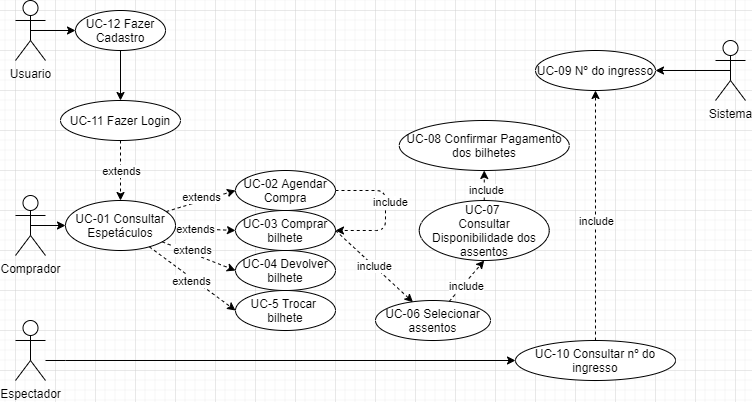

The diagram above was exported from draw.io. Its source (the exported page's mxGraphModel, read from the mxfile embedded in the PNG):
<mxGraphModel dx="1086" dy="806" grid="1" gridSize="10" guides="1" tooltips="1" connect="1" arrows="1" fold="1" page="1" pageScale="1" pageWidth="827" pageHeight="1169" math="0" shadow="0">
  <root>
    <mxCell id="0" />
    <mxCell id="1" parent="0" />
    <mxCell id="toa2WGwT4FeXp0XHdrh8-7" style="edgeStyle=orthogonalEdgeStyle;rounded=0;orthogonalLoop=1;jettySize=auto;html=1;exitX=0.5;exitY=0.5;exitDx=0;exitDy=0;exitPerimeter=0;entryX=0;entryY=0.5;entryDx=0;entryDy=0;" parent="1" source="cGc0BOFs8YVtISKk8wBs-3" target="toa2WGwT4FeXp0XHdrh8-1" edge="1">
      <mxGeometry relative="1" as="geometry" />
    </mxCell>
    <mxCell id="cGc0BOFs8YVtISKk8wBs-3" value="Usuario" style="shape=umlActor;verticalLabelPosition=bottom;verticalAlign=top;html=1;outlineConnect=0;" parent="1" vertex="1">
      <mxGeometry x="40" y="30" width="30" height="60" as="geometry" />
    </mxCell>
    <mxCell id="toa2WGwT4FeXp0XHdrh8-8" style="edgeStyle=orthogonalEdgeStyle;rounded=0;orthogonalLoop=1;jettySize=auto;html=1;exitX=0.5;exitY=1;exitDx=0;exitDy=0;entryX=0.5;entryY=0;entryDx=0;entryDy=0;" parent="1" source="toa2WGwT4FeXp0XHdrh8-1" target="toa2WGwT4FeXp0XHdrh8-2" edge="1">
      <mxGeometry relative="1" as="geometry" />
    </mxCell>
    <mxCell id="toa2WGwT4FeXp0XHdrh8-1" value="UC-12 Fazer Cadastro" style="ellipse;whiteSpace=wrap;html=1;" parent="1" vertex="1">
      <mxGeometry x="100" y="40" width="90" height="40" as="geometry" />
    </mxCell>
    <mxCell id="toa2WGwT4FeXp0XHdrh8-2" value="UC-11 Fazer Login" style="ellipse;whiteSpace=wrap;html=1;" parent="1" vertex="1">
      <mxGeometry x="85" y="130" width="120" height="40" as="geometry" />
    </mxCell>
    <mxCell id="8lqBXUVLKD8YDmwRkJwV-2" style="edgeStyle=orthogonalEdgeStyle;rounded=0;orthogonalLoop=1;jettySize=auto;html=1;exitX=0.5;exitY=0.5;exitDx=0;exitDy=0;exitPerimeter=0;entryX=0;entryY=0.5;entryDx=0;entryDy=0;" parent="1" source="toa2WGwT4FeXp0XHdrh8-9" target="toa2WGwT4FeXp0XHdrh8-17" edge="1">
      <mxGeometry relative="1" as="geometry" />
    </mxCell>
    <mxCell id="toa2WGwT4FeXp0XHdrh8-9" value="Comprador" style="shape=umlActor;verticalLabelPosition=bottom;verticalAlign=top;html=1;outlineConnect=0;" parent="1" vertex="1">
      <mxGeometry x="40" y="225" width="30" height="60" as="geometry" />
    </mxCell>
    <mxCell id="toa2WGwT4FeXp0XHdrh8-13" value="UC-02 Agendar Compra" style="ellipse;whiteSpace=wrap;html=1;" parent="1" vertex="1">
      <mxGeometry x="260" y="200" width="100" height="40" as="geometry" />
    </mxCell>
    <mxCell id="toa2WGwT4FeXp0XHdrh8-16" value="UC-03 Comprar bilhete" style="ellipse;whiteSpace=wrap;html=1;" parent="1" vertex="1">
      <mxGeometry x="260" y="240" width="100" height="40" as="geometry" />
    </mxCell>
    <mxCell id="toa2WGwT4FeXp0XHdrh8-17" value="UC-01 Consultar Espetáculos" style="ellipse;whiteSpace=wrap;html=1;" parent="1" vertex="1">
      <mxGeometry x="90" y="230" width="110" height="50" as="geometry" />
    </mxCell>
    <mxCell id="toa2WGwT4FeXp0XHdrh8-22" value="UC-08 Confirmar Pagamento dos bilhetes" style="ellipse;whiteSpace=wrap;html=1;" parent="1" vertex="1">
      <mxGeometry x="423.75" y="150" width="170" height="50" as="geometry" />
    </mxCell>
    <mxCell id="toa2WGwT4FeXp0XHdrh8-27" value="UC-04 Devolver bilhete" style="ellipse;whiteSpace=wrap;html=1;" parent="1" vertex="1">
      <mxGeometry x="260" y="280" width="100" height="40" as="geometry" />
    </mxCell>
    <mxCell id="toa2WGwT4FeXp0XHdrh8-28" value="UC-5 Trocar&amp;nbsp; bilhete" style="ellipse;whiteSpace=wrap;html=1;" parent="1" vertex="1">
      <mxGeometry x="260" y="320" width="100" height="40" as="geometry" />
    </mxCell>
    <mxCell id="toa2WGwT4FeXp0XHdrh8-50" style="edgeStyle=orthogonalEdgeStyle;rounded=0;orthogonalLoop=1;jettySize=auto;html=1;exitX=0.5;exitY=0.5;exitDx=0;exitDy=0;exitPerimeter=0;entryX=1;entryY=0.5;entryDx=0;entryDy=0;" parent="1" source="toa2WGwT4FeXp0XHdrh8-46" target="toa2WGwT4FeXp0XHdrh8-49" edge="1">
      <mxGeometry relative="1" as="geometry" />
    </mxCell>
    <mxCell id="toa2WGwT4FeXp0XHdrh8-46" value="Sistema" style="shape=umlActor;verticalLabelPosition=bottom;verticalAlign=top;html=1;outlineConnect=0;" parent="1" vertex="1">
      <mxGeometry x="740" y="70" width="30" height="60" as="geometry" />
    </mxCell>
    <mxCell id="toa2WGwT4FeXp0XHdrh8-49" value="UC-09 Nº do ingresso" style="ellipse;whiteSpace=wrap;html=1;" parent="1" vertex="1">
      <mxGeometry x="560" y="80" width="120" height="40" as="geometry" />
    </mxCell>
    <mxCell id="toa2WGwT4FeXp0XHdrh8-61" value="UC-06 Selecionar assentos" style="ellipse;whiteSpace=wrap;html=1;" parent="1" vertex="1">
      <mxGeometry x="400" y="330" width="115" height="40" as="geometry" />
    </mxCell>
    <mxCell id="toa2WGwT4FeXp0XHdrh8-64" value="UC-07 &lt;br&gt;Consultar Disponibilidade dos assentos" style="ellipse;whiteSpace=wrap;html=1;" parent="1" vertex="1">
      <mxGeometry x="443.75" y="230" width="130" height="60" as="geometry" />
    </mxCell>
    <mxCell id="toa2WGwT4FeXp0XHdrh8-85" value="" style="edgeStyle=orthogonalEdgeStyle;rounded=0;orthogonalLoop=1;jettySize=auto;html=1;" parent="1" source="toa2WGwT4FeXp0XHdrh8-83" target="toa2WGwT4FeXp0XHdrh8-84" edge="1">
      <mxGeometry relative="1" as="geometry">
        <Array as="points">
          <mxPoint x="90" y="390" />
          <mxPoint x="90" y="390" />
        </Array>
      </mxGeometry>
    </mxCell>
    <mxCell id="toa2WGwT4FeXp0XHdrh8-83" value="Espectador" style="shape=umlActor;verticalLabelPosition=bottom;verticalAlign=top;html=1;outlineConnect=0;" parent="1" vertex="1">
      <mxGeometry x="40" y="350" width="30" height="60" as="geometry" />
    </mxCell>
    <mxCell id="toa2WGwT4FeXp0XHdrh8-84" value="UC-10 Consultar nº do ingresso" style="ellipse;whiteSpace=wrap;html=1;" parent="1" vertex="1">
      <mxGeometry x="540" y="370" width="160" height="40" as="geometry" />
    </mxCell>
    <mxCell id="x2IlkmNJid8EetyFxpzW-1" value="" style="endArrow=classic;html=1;dashed=1;entryX=0;entryY=0.5;entryDx=0;entryDy=0;" parent="1" source="toa2WGwT4FeXp0XHdrh8-17" target="toa2WGwT4FeXp0XHdrh8-13" edge="1">
      <mxGeometry relative="1" as="geometry">
        <mxPoint x="200" y="260" as="sourcePoint" />
        <mxPoint x="300" y="260" as="targetPoint" />
      </mxGeometry>
    </mxCell>
    <mxCell id="x2IlkmNJid8EetyFxpzW-2" value="extends" style="edgeLabel;resizable=0;html=1;align=center;verticalAlign=middle;" parent="x2IlkmNJid8EetyFxpzW-1" connectable="0" vertex="1">
      <mxGeometry relative="1" as="geometry">
        <mxPoint y="-4" as="offset" />
      </mxGeometry>
    </mxCell>
    <mxCell id="x2IlkmNJid8EetyFxpzW-3" value="" style="endArrow=classic;html=1;dashed=1;entryX=0;entryY=0.5;entryDx=0;entryDy=0;" parent="1" source="toa2WGwT4FeXp0XHdrh8-17" target="toa2WGwT4FeXp0XHdrh8-16" edge="1">
      <mxGeometry relative="1" as="geometry">
        <mxPoint x="200" y="260" as="sourcePoint" />
        <mxPoint x="300" y="260" as="targetPoint" />
      </mxGeometry>
    </mxCell>
    <mxCell id="x2IlkmNJid8EetyFxpzW-4" value="extends" style="edgeLabel;resizable=0;html=1;align=center;verticalAlign=middle;" parent="x2IlkmNJid8EetyFxpzW-3" connectable="0" vertex="1">
      <mxGeometry relative="1" as="geometry">
        <mxPoint x="-10" as="offset" />
      </mxGeometry>
    </mxCell>
    <mxCell id="x2IlkmNJid8EetyFxpzW-5" value="" style="endArrow=classic;html=1;dashed=1;entryX=0;entryY=0.5;entryDx=0;entryDy=0;" parent="1" source="toa2WGwT4FeXp0XHdrh8-17" target="toa2WGwT4FeXp0XHdrh8-27" edge="1">
      <mxGeometry relative="1" as="geometry">
        <mxPoint x="200" y="260" as="sourcePoint" />
        <mxPoint x="300" y="260" as="targetPoint" />
      </mxGeometry>
    </mxCell>
    <mxCell id="x2IlkmNJid8EetyFxpzW-6" value="extends" style="edgeLabel;resizable=0;html=1;align=center;verticalAlign=middle;" parent="x2IlkmNJid8EetyFxpzW-5" connectable="0" vertex="1">
      <mxGeometry relative="1" as="geometry">
        <mxPoint x="-7" y="-6" as="offset" />
      </mxGeometry>
    </mxCell>
    <mxCell id="x2IlkmNJid8EetyFxpzW-7" value="" style="endArrow=classic;html=1;dashed=1;entryX=0;entryY=0.5;entryDx=0;entryDy=0;" parent="1" source="toa2WGwT4FeXp0XHdrh8-17" target="toa2WGwT4FeXp0XHdrh8-28" edge="1">
      <mxGeometry relative="1" as="geometry">
        <mxPoint x="200" y="260" as="sourcePoint" />
        <mxPoint x="300" y="260" as="targetPoint" />
      </mxGeometry>
    </mxCell>
    <mxCell id="x2IlkmNJid8EetyFxpzW-8" value="extends" style="edgeLabel;resizable=0;html=1;align=center;verticalAlign=middle;" parent="x2IlkmNJid8EetyFxpzW-7" connectable="0" vertex="1">
      <mxGeometry relative="1" as="geometry">
        <mxPoint x="-2" y="2" as="offset" />
      </mxGeometry>
    </mxCell>
    <mxCell id="x2IlkmNJid8EetyFxpzW-9" value="" style="endArrow=classic;html=1;dashed=1;entryX=0.5;entryY=1;entryDx=0;entryDy=0;entryPerimeter=0;" parent="1" source="toa2WGwT4FeXp0XHdrh8-84" target="toa2WGwT4FeXp0XHdrh8-49" edge="1">
      <mxGeometry relative="1" as="geometry">
        <mxPoint x="640" y="270" as="sourcePoint" />
        <mxPoint x="640" y="270" as="targetPoint" />
      </mxGeometry>
    </mxCell>
    <mxCell id="x2IlkmNJid8EetyFxpzW-10" value="include" style="edgeLabel;resizable=0;html=1;align=center;verticalAlign=middle;" parent="x2IlkmNJid8EetyFxpzW-9" connectable="0" vertex="1">
      <mxGeometry relative="1" as="geometry">
        <mxPoint y="5" as="offset" />
      </mxGeometry>
    </mxCell>
    <mxCell id="x2IlkmNJid8EetyFxpzW-13" value="" style="endArrow=classic;html=1;dashed=1;entryX=0.5;entryY=0;entryDx=0;entryDy=0;" parent="1" source="toa2WGwT4FeXp0XHdrh8-2" target="toa2WGwT4FeXp0XHdrh8-17" edge="1">
      <mxGeometry relative="1" as="geometry">
        <mxPoint x="320" y="80" as="sourcePoint" />
        <mxPoint x="310" y="120" as="targetPoint" />
      </mxGeometry>
    </mxCell>
    <mxCell id="x2IlkmNJid8EetyFxpzW-14" value="extends" style="edgeLabel;resizable=0;html=1;align=center;verticalAlign=middle;" parent="x2IlkmNJid8EetyFxpzW-13" connectable="0" vertex="1">
      <mxGeometry relative="1" as="geometry">
        <mxPoint as="offset" />
      </mxGeometry>
    </mxCell>
    <mxCell id="x2IlkmNJid8EetyFxpzW-17" value="" style="endArrow=classic;html=1;dashed=1;entryX=1;entryY=0.5;entryDx=0;entryDy=0;" parent="1" source="toa2WGwT4FeXp0XHdrh8-13" target="toa2WGwT4FeXp0XHdrh8-16" edge="1">
      <mxGeometry relative="1" as="geometry">
        <mxPoint x="360" y="220" as="sourcePoint" />
        <mxPoint x="410" y="260" as="targetPoint" />
        <Array as="points">
          <mxPoint x="410" y="220" />
          <mxPoint x="410" y="260" />
        </Array>
      </mxGeometry>
    </mxCell>
    <mxCell id="x2IlkmNJid8EetyFxpzW-18" value="include" style="edgeLabel;resizable=0;html=1;align=center;verticalAlign=middle;rotation=0;" parent="x2IlkmNJid8EetyFxpzW-17" connectable="0" vertex="1">
      <mxGeometry relative="1" as="geometry">
        <mxPoint x="4" y="-9" as="offset" />
      </mxGeometry>
    </mxCell>
    <mxCell id="x2IlkmNJid8EetyFxpzW-19" value="" style="endArrow=classic;html=1;dashed=1;exitX=1;exitY=0.5;exitDx=0;exitDy=0;entryX=0.326;entryY=0.042;entryDx=0;entryDy=0;entryPerimeter=0;" parent="1" source="toa2WGwT4FeXp0XHdrh8-16" target="toa2WGwT4FeXp0XHdrh8-61" edge="1">
      <mxGeometry relative="1" as="geometry">
        <mxPoint x="360" y="260" as="sourcePoint" />
        <mxPoint x="420" y="340" as="targetPoint" />
      </mxGeometry>
    </mxCell>
    <mxCell id="x2IlkmNJid8EetyFxpzW-20" value="include" style="edgeLabel;resizable=0;html=1;align=center;verticalAlign=middle;" parent="x2IlkmNJid8EetyFxpzW-19" connectable="0" vertex="1">
      <mxGeometry relative="1" as="geometry">
        <mxPoint as="offset" />
      </mxGeometry>
    </mxCell>
    <mxCell id="x2IlkmNJid8EetyFxpzW-22" value="" style="endArrow=classic;html=1;dashed=1;entryX=0.5;entryY=1;entryDx=0;entryDy=0;" parent="1" source="toa2WGwT4FeXp0XHdrh8-61" target="toa2WGwT4FeXp0XHdrh8-64" edge="1">
      <mxGeometry relative="1" as="geometry">
        <mxPoint x="515" y="340" as="sourcePoint" />
        <mxPoint x="615" y="340" as="targetPoint" />
      </mxGeometry>
    </mxCell>
    <mxCell id="x2IlkmNJid8EetyFxpzW-23" value="include" style="edgeLabel;resizable=0;html=1;align=center;verticalAlign=middle;" parent="x2IlkmNJid8EetyFxpzW-22" connectable="0" vertex="1">
      <mxGeometry relative="1" as="geometry">
        <mxPoint x="-1" y="5" as="offset" />
      </mxGeometry>
    </mxCell>
    <mxCell id="x2IlkmNJid8EetyFxpzW-26" value="" style="endArrow=classic;html=1;dashed=1;entryX=0.5;entryY=1;entryDx=0;entryDy=0;" parent="1" source="toa2WGwT4FeXp0XHdrh8-64" target="toa2WGwT4FeXp0XHdrh8-22" edge="1">
      <mxGeometry relative="1" as="geometry">
        <mxPoint x="560" y="140" as="sourcePoint" />
        <mxPoint x="560" y="140" as="targetPoint" />
      </mxGeometry>
    </mxCell>
    <mxCell id="x2IlkmNJid8EetyFxpzW-27" value="include" style="edgeLabel;resizable=0;html=1;align=center;verticalAlign=middle;" parent="x2IlkmNJid8EetyFxpzW-26" connectable="0" vertex="1">
      <mxGeometry relative="1" as="geometry">
        <mxPoint x="2" y="4" as="offset" />
      </mxGeometry>
    </mxCell>
  </root>
</mxGraphModel>